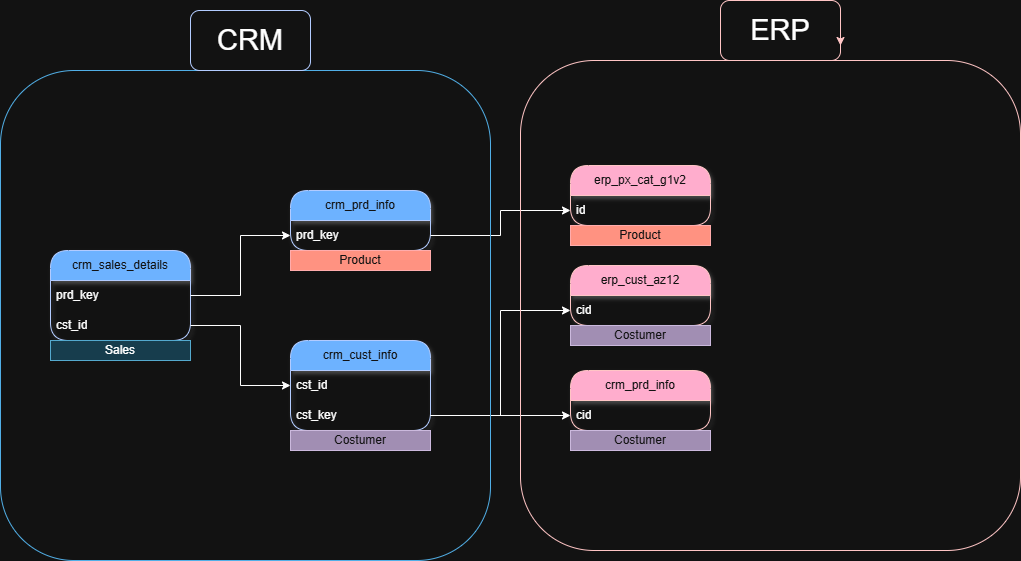

The diagram above was exported from draw.io. Its source (the exported page's mxGraphModel, read from the mxfile embedded in the PNG):
<mxGraphModel dx="2241" dy="841" grid="1" gridSize="10" guides="1" tooltips="1" connect="1" arrows="1" fold="1" page="1" pageScale="1" pageWidth="827" pageHeight="1169" math="0" shadow="0">
  <root>
    <mxCell id="0" />
    <mxCell id="1" parent="0" />
    <mxCell id="n1vha9mJ9r5H1iTqgN-z-1" parent="1" style="swimlane;fontStyle=0;childLayout=stackLayout;horizontal=1;startSize=30;horizontalStack=0;resizeParent=1;resizeParentMax=0;resizeLast=0;collapsible=1;marginBottom=0;whiteSpace=wrap;html=1;rounded=1;shadow=1;arcSize=20;fillColor=#0050ef;fontColor=#ffffff;strokeColor=#001DBC;" value="crm_sales_details" vertex="1">
      <mxGeometry height="90" width="140" x="-210" y="330" as="geometry" />
    </mxCell>
    <mxCell id="n1vha9mJ9r5H1iTqgN-z-2" parent="n1vha9mJ9r5H1iTqgN-z-1" style="text;strokeColor=none;fillColor=none;align=left;verticalAlign=middle;spacingLeft=4;spacingRight=4;overflow=hidden;points=[[0,0.5],[1,0.5]];portConstraint=eastwest;rotatable=0;whiteSpace=wrap;html=1;" value="prd_key" vertex="1">
      <mxGeometry height="30" width="140" y="30" as="geometry" />
    </mxCell>
    <mxCell id="n1vha9mJ9r5H1iTqgN-z-5" parent="n1vha9mJ9r5H1iTqgN-z-1" style="text;strokeColor=none;fillColor=none;align=left;verticalAlign=middle;spacingLeft=4;spacingRight=4;overflow=hidden;points=[[0,0.5],[1,0.5]];portConstraint=eastwest;rotatable=0;whiteSpace=wrap;html=1;" value="cst_id" vertex="1">
      <mxGeometry height="30" width="140" y="60" as="geometry" />
    </mxCell>
    <mxCell id="n1vha9mJ9r5H1iTqgN-z-6" parent="1" style="swimlane;fontStyle=0;childLayout=stackLayout;horizontal=1;startSize=30;horizontalStack=0;resizeParent=1;resizeParentMax=0;resizeLast=0;collapsible=1;marginBottom=0;whiteSpace=wrap;html=1;rounded=1;shadow=1;arcSize=20;fillColor=#0050ef;fontColor=#ffffff;strokeColor=#001DBC;" value="crm_prd_info" vertex="1">
      <mxGeometry height="60" width="140" x="30" y="270" as="geometry" />
    </mxCell>
    <mxCell id="n1vha9mJ9r5H1iTqgN-z-7" parent="n1vha9mJ9r5H1iTqgN-z-6" style="text;strokeColor=none;fillColor=none;align=left;verticalAlign=middle;spacingLeft=4;spacingRight=4;overflow=hidden;points=[[0,0.5],[1,0.5]];portConstraint=eastwest;rotatable=0;whiteSpace=wrap;html=1;" value="prd_key" vertex="1">
      <mxGeometry height="30" width="140" y="30" as="geometry" />
    </mxCell>
    <mxCell id="n1vha9mJ9r5H1iTqgN-z-9" parent="1" style="swimlane;fontStyle=0;childLayout=stackLayout;horizontal=1;startSize=30;horizontalStack=0;resizeParent=1;resizeParentMax=0;resizeLast=0;collapsible=1;marginBottom=0;whiteSpace=wrap;html=1;rounded=1;shadow=1;arcSize=20;fillColor=#0050ef;fontColor=#ffffff;strokeColor=#001DBC;" value="crm_cust_info" vertex="1">
      <mxGeometry height="90" width="140" x="30" y="420" as="geometry" />
    </mxCell>
    <mxCell id="n1vha9mJ9r5H1iTqgN-z-10" parent="n1vha9mJ9r5H1iTqgN-z-9" style="text;strokeColor=none;fillColor=none;align=left;verticalAlign=middle;spacingLeft=4;spacingRight=4;overflow=hidden;points=[[0,0.5],[1,0.5]];portConstraint=eastwest;rotatable=0;whiteSpace=wrap;html=1;" value="cst_id" vertex="1">
      <mxGeometry height="30" width="140" y="30" as="geometry" />
    </mxCell>
    <mxCell id="n1vha9mJ9r5H1iTqgN-z-11" parent="n1vha9mJ9r5H1iTqgN-z-9" style="text;strokeColor=none;fillColor=none;align=left;verticalAlign=middle;spacingLeft=4;spacingRight=4;overflow=hidden;points=[[0,0.5],[1,0.5]];portConstraint=eastwest;rotatable=0;whiteSpace=wrap;html=1;" value="cst_key" vertex="1">
      <mxGeometry height="30" width="140" y="60" as="geometry" />
    </mxCell>
    <mxCell id="n1vha9mJ9r5H1iTqgN-z-13" edge="1" parent="1" source="n1vha9mJ9r5H1iTqgN-z-2" style="edgeStyle=orthogonalEdgeStyle;rounded=0;orthogonalLoop=1;jettySize=auto;html=1;entryX=0;entryY=0.5;entryDx=0;entryDy=0;" target="n1vha9mJ9r5H1iTqgN-z-7">
      <mxGeometry relative="1" as="geometry" />
    </mxCell>
    <mxCell id="n1vha9mJ9r5H1iTqgN-z-14" edge="1" parent="1" source="n1vha9mJ9r5H1iTqgN-z-5" style="edgeStyle=orthogonalEdgeStyle;rounded=0;orthogonalLoop=1;jettySize=auto;html=1;entryX=0;entryY=0.5;entryDx=0;entryDy=0;" target="n1vha9mJ9r5H1iTqgN-z-10">
      <mxGeometry relative="1" as="geometry" />
    </mxCell>
    <mxCell id="n1vha9mJ9r5H1iTqgN-z-15" parent="1" style="swimlane;fontStyle=0;childLayout=stackLayout;horizontal=1;startSize=30;horizontalStack=0;resizeParent=1;resizeParentMax=0;resizeLast=0;collapsible=1;marginBottom=0;whiteSpace=wrap;html=1;rounded=1;shadow=1;arcSize=20;fillColor=#a20025;fontColor=#ffffff;strokeColor=#6F0000;" value="erp_px_cat_g1v2" vertex="1">
      <mxGeometry height="60" width="140" x="310" y="245" as="geometry" />
    </mxCell>
    <mxCell id="n1vha9mJ9r5H1iTqgN-z-16" parent="n1vha9mJ9r5H1iTqgN-z-15" style="text;strokeColor=none;fillColor=none;align=left;verticalAlign=middle;spacingLeft=4;spacingRight=4;overflow=hidden;points=[[0,0.5],[1,0.5]];portConstraint=eastwest;rotatable=0;whiteSpace=wrap;html=1;" value="id" vertex="1">
      <mxGeometry height="30" width="140" y="30" as="geometry" />
    </mxCell>
    <mxCell id="n1vha9mJ9r5H1iTqgN-z-19" parent="1" style="swimlane;fontStyle=0;childLayout=stackLayout;horizontal=1;startSize=30;horizontalStack=0;resizeParent=1;resizeParentMax=0;resizeLast=0;collapsible=1;marginBottom=0;whiteSpace=wrap;html=1;rounded=1;shadow=1;arcSize=20;fillColor=#a20025;fontColor=#ffffff;strokeColor=#6F0000;" value="erp_cust_az12" vertex="1">
      <mxGeometry height="60" width="140" x="310" y="345" as="geometry" />
    </mxCell>
    <mxCell id="n1vha9mJ9r5H1iTqgN-z-20" parent="n1vha9mJ9r5H1iTqgN-z-19" style="text;strokeColor=none;fillColor=none;align=left;verticalAlign=middle;spacingLeft=4;spacingRight=4;overflow=hidden;points=[[0,0.5],[1,0.5]];portConstraint=eastwest;rotatable=0;whiteSpace=wrap;html=1;" value="cid" vertex="1">
      <mxGeometry height="30" width="140" y="30" as="geometry" />
    </mxCell>
    <mxCell id="n1vha9mJ9r5H1iTqgN-z-21" parent="1" style="swimlane;fontStyle=0;childLayout=stackLayout;horizontal=1;startSize=30;horizontalStack=0;resizeParent=1;resizeParentMax=0;resizeLast=0;collapsible=1;marginBottom=0;whiteSpace=wrap;html=1;rounded=1;shadow=1;arcSize=20;fillColor=#a20025;fontColor=#ffffff;strokeColor=#6F0000;" value="crm_prd_info" vertex="1">
      <mxGeometry height="60" width="140" x="310" y="450" as="geometry" />
    </mxCell>
    <mxCell id="n1vha9mJ9r5H1iTqgN-z-22" parent="n1vha9mJ9r5H1iTqgN-z-21" style="text;strokeColor=none;fillColor=none;align=left;verticalAlign=middle;spacingLeft=4;spacingRight=4;overflow=hidden;points=[[0,0.5],[1,0.5]];portConstraint=eastwest;rotatable=0;whiteSpace=wrap;html=1;" value="cid" vertex="1">
      <mxGeometry height="30" width="140" y="30" as="geometry" />
    </mxCell>
    <mxCell id="n1vha9mJ9r5H1iTqgN-z-23" edge="1" parent="1" source="n1vha9mJ9r5H1iTqgN-z-7" style="edgeStyle=orthogonalEdgeStyle;rounded=0;orthogonalLoop=1;jettySize=auto;html=1;entryX=0;entryY=0.5;entryDx=0;entryDy=0;" target="n1vha9mJ9r5H1iTqgN-z-16">
      <mxGeometry relative="1" as="geometry" />
    </mxCell>
    <mxCell id="n1vha9mJ9r5H1iTqgN-z-24" edge="1" parent="1" source="n1vha9mJ9r5H1iTqgN-z-11" style="edgeStyle=orthogonalEdgeStyle;rounded=0;orthogonalLoop=1;jettySize=auto;html=1;entryX=0;entryY=0.5;entryDx=0;entryDy=0;" target="n1vha9mJ9r5H1iTqgN-z-20">
      <mxGeometry relative="1" as="geometry" />
    </mxCell>
    <mxCell id="n1vha9mJ9r5H1iTqgN-z-25" edge="1" parent="1" source="n1vha9mJ9r5H1iTqgN-z-11" style="edgeStyle=orthogonalEdgeStyle;rounded=0;orthogonalLoop=1;jettySize=auto;html=1;" target="n1vha9mJ9r5H1iTqgN-z-22">
      <mxGeometry relative="1" as="geometry" />
    </mxCell>
    <mxCell id="n1vha9mJ9r5H1iTqgN-z-26" parent="1" style="rounded=1;whiteSpace=wrap;html=1;fillColor=none;fontColor=#ffffff;strokeColor=#006EAF;" value="" vertex="1">
      <mxGeometry height="490" width="490" x="-260" y="150" as="geometry" />
    </mxCell>
    <mxCell id="n1vha9mJ9r5H1iTqgN-z-27" parent="1" style="rounded=1;whiteSpace=wrap;html=1;fillColor=none;fontColor=#ffffff;strokeColor=#001DBC;" value="&lt;font style=&quot;color: light-dark(rgb(0, 0, 0), rgb(255, 255, 255)); font-size: 29px;&quot;&gt;CRM&lt;/font&gt;" vertex="1">
      <mxGeometry height="60" width="120" x="-70" y="90" as="geometry" />
    </mxCell>
    <mxCell id="n1vha9mJ9r5H1iTqgN-z-28" parent="1" style="rounded=1;whiteSpace=wrap;html=1;fillColor=none;fontColor=#ffffff;strokeColor=#6F0000;" value="" vertex="1">
      <mxGeometry height="490" width="500" x="260" y="140" as="geometry" />
    </mxCell>
    <mxCell id="n1vha9mJ9r5H1iTqgN-z-29" parent="1" style="rounded=1;whiteSpace=wrap;html=1;fillColor=none;fontColor=#ffffff;strokeColor=#6F0000;" value="&lt;font style=&quot;color: light-dark(rgb(255, 255, 255), rgb(255, 255, 255));&quot;&gt;&lt;span style=&quot;font-size: 29px;&quot;&gt;ERP&lt;/span&gt;&lt;/font&gt;" vertex="1">
      <mxGeometry height="60" width="120" x="460" y="80" as="geometry" />
    </mxCell>
    <mxCell id="n1vha9mJ9r5H1iTqgN-z-30" edge="1" parent="1" source="n1vha9mJ9r5H1iTqgN-z-29" style="edgeStyle=orthogonalEdgeStyle;rounded=0;orthogonalLoop=1;jettySize=auto;html=1;exitX=1;exitY=0.5;exitDx=0;exitDy=0;entryX=1;entryY=0.75;entryDx=0;entryDy=0;fillColor=#a20025;strokeColor=#6F0000;" target="n1vha9mJ9r5H1iTqgN-z-29">
      <mxGeometry relative="1" as="geometry" />
    </mxCell>
    <mxCell id="OpjIMUBKCsKo1do-ATTC-1" parent="1" style="text;html=1;strokeColor=#B20000;fillColor=#e51400;align=center;verticalAlign=middle;whiteSpace=wrap;overflow=hidden;fontColor=#ffffff;" value="Product" vertex="1">
      <mxGeometry height="20" width="140" x="30" y="330" as="geometry" />
    </mxCell>
    <mxCell id="OpjIMUBKCsKo1do-ATTC-2" parent="1" style="text;html=1;strokeColor=#B20000;fillColor=#e51400;align=center;verticalAlign=middle;whiteSpace=wrap;overflow=hidden;fontColor=#ffffff;" value="Product" vertex="1">
      <mxGeometry height="20" width="140" x="310" y="305" as="geometry" />
    </mxCell>
    <mxCell id="OpjIMUBKCsKo1do-ATTC-4" parent="1" style="text;html=1;strokeColor=#432D57;fillColor=#76608a;align=center;verticalAlign=middle;whiteSpace=wrap;overflow=hidden;fontColor=#ffffff;" value="Costumer" vertex="1">
      <mxGeometry height="20" width="140" x="310" y="510" as="geometry" />
    </mxCell>
    <mxCell id="OpjIMUBKCsKo1do-ATTC-5" parent="1" style="text;html=1;strokeColor=#432D57;fillColor=#76608a;align=center;verticalAlign=middle;whiteSpace=wrap;overflow=hidden;fontColor=#ffffff;" value="Costumer" vertex="1">
      <mxGeometry height="20" width="140" x="30" y="510" as="geometry" />
    </mxCell>
    <mxCell id="OpjIMUBKCsKo1do-ATTC-6" parent="1" style="text;html=1;strokeColor=#10739e;fillColor=#b1ddf0;align=center;verticalAlign=middle;whiteSpace=wrap;overflow=hidden;" value="Sales" vertex="1">
      <mxGeometry height="20" width="140" x="-210" y="420" as="geometry" />
    </mxCell>
    <mxCell id="OpjIMUBKCsKo1do-ATTC-7" parent="1" style="text;html=1;strokeColor=#432D57;fillColor=#76608a;align=center;verticalAlign=middle;whiteSpace=wrap;overflow=hidden;fontColor=#ffffff;" value="Costumer" vertex="1">
      <mxGeometry height="20" width="140" x="310" y="405" as="geometry" />
    </mxCell>
  </root>
</mxGraphModel>